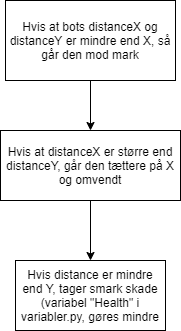

The diagram above was exported from draw.io. Its source (the exported page's mxGraphModel, read from the mxfile embedded in the PNG):
<mxGraphModel dx="700" dy="703" grid="1" gridSize="10" guides="1" tooltips="1" connect="1" arrows="1" fold="1" page="1" pageScale="1" pageWidth="827" pageHeight="1169" math="0" shadow="0">
  <root>
    <mxCell id="0" />
    <mxCell id="1" parent="0" />
    <mxCell id="2nhxHxHqUernBugKwel6-3" style="edgeStyle=orthogonalEdgeStyle;rounded=0;orthogonalLoop=1;jettySize=auto;html=1;exitX=0.5;exitY=1;exitDx=0;exitDy=0;entryX=0.5;entryY=0;entryDx=0;entryDy=0;" edge="1" parent="1" source="2nhxHxHqUernBugKwel6-1" target="2nhxHxHqUernBugKwel6-2">
      <mxGeometry relative="1" as="geometry" />
    </mxCell>
    <mxCell id="2nhxHxHqUernBugKwel6-1" value="Hvis at bots distanceX og distanceY er mindre end X, så går den mod mark" style="rounded=0;whiteSpace=wrap;html=1;" vertex="1" parent="1">
      <mxGeometry x="280" y="190" width="170" height="80" as="geometry" />
    </mxCell>
    <mxCell id="2nhxHxHqUernBugKwel6-5" style="edgeStyle=orthogonalEdgeStyle;rounded=0;orthogonalLoop=1;jettySize=auto;html=1;exitX=0.5;exitY=1;exitDx=0;exitDy=0;entryX=0.5;entryY=0;entryDx=0;entryDy=0;" edge="1" parent="1" source="2nhxHxHqUernBugKwel6-2" target="2nhxHxHqUernBugKwel6-4">
      <mxGeometry relative="1" as="geometry" />
    </mxCell>
    <mxCell id="2nhxHxHqUernBugKwel6-2" value="Hvis at distanceX er større end distanceY, går den tættere på X og omvendt" style="rounded=0;whiteSpace=wrap;html=1;" vertex="1" parent="1">
      <mxGeometry x="275" y="320" width="180" height="70" as="geometry" />
    </mxCell>
    <mxCell id="2nhxHxHqUernBugKwel6-4" value="Hvis distance er mindre end Y, tager smark skade (variabel &quot;Health&quot; i variabler.py, gøres mindre" style="rounded=0;whiteSpace=wrap;html=1;" vertex="1" parent="1">
      <mxGeometry x="290" y="450" width="150" height="70" as="geometry" />
    </mxCell>
  </root>
</mxGraphModel>